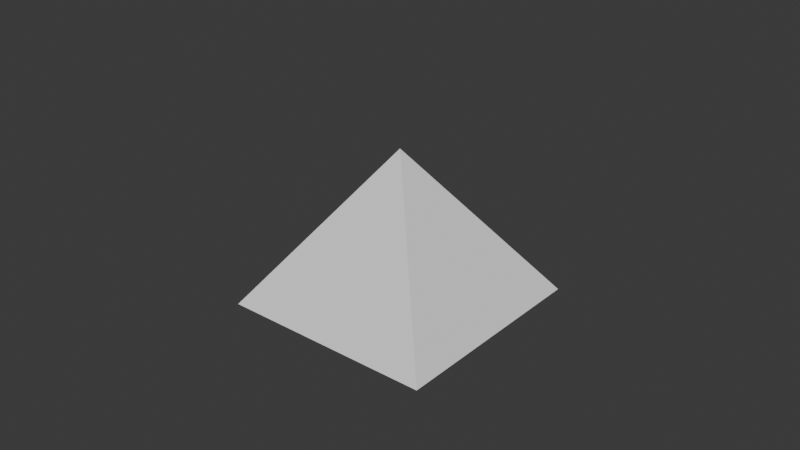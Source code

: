 # Source: pyramid.blend  (saved by Blender 4.1.24; exported with 4.5.12 LTS)
import bpy
from mathutils import Matrix  # noqa: F401  (used for matrix-valued properties, if any)

bpy.ops.wm.read_factory_settings(use_empty=True)
scene = bpy.context.scene
scene.name = 'Scene'

# ---- collections
col_collection = bpy.data.collections.new('Collection'); scene.collection.children.link(col_collection)

# ---- world
world_world = bpy.data.worlds.new('World'); scene.world = world_world
world_world.use_nodes = True; world_world.node_tree.nodes.clear()
_N = world_world.node_tree.nodes; _L = world_world.node_tree.links
n0 = _N.new('ShaderNodeOutputWorld'); n0.name = 'World Output'; n0.location = (300, 300)
n1 = _N.new('ShaderNodeBackground'); n1.name = 'Background'; n1.location = (10, 300)
n1.inputs[0].default_value = (0.05088, 0.05088, 0.05088, 1.0)
_L.new(n1.outputs[0], n0.inputs[0])
n0.is_active_output = True
world_world.color = (0.05088, 0.05088, 0.05088)
world_world.use_sun_shadow = False
world_world.sun_shadow_jitter_overblur = 0.0

# ---- meshes
me_cone = bpy.data.meshes.new('Cone')
me_cone.from_pydata([(0.0, 2.0, -1.0), (2.0, 0.0, -1.0), (0.0, -2.0, -1.0), (-2.0, 0.0, -1.0), (0.0, 0.0, 1.0)], [], [(0, 4, 1), (1, 4, 2), (0, 1, 2, 3), (2, 4, 3), (3, 4, 0)])
_uv = me_cone.uv_layers.new(name='UVMap')
_uv.uv.foreach_set('vector', [0.25, 0.49, 0.25, 0.25, 0.49, 0.25, 0.49, 0.25, 0.25, 0.25, 0.25, 0.01, 0.75, 0.49, 0.99, 0.25, 0.75, 0.01, 0.51, 0.25, 0.25, 0.01, 0.25, 0.25, 0.01, 0.25, 0.01, 0.25, 0.25, 0.25, 0.25, 0.49])
me_cone.update()

# ---- objects
ob_cone = bpy.data.objects.new('Cone', me_cone)

# ---- transforms, parenting, visibility, modifiers, constraints
ob_cone.location = (0.0, 0.0, 0.0)
ob_cone.rotation_euler = (0.0, 0.0, 0.7854)
ob_cone.scale = (0.065, 0.065, 0.065)

# ---- collection membership
col_collection.objects.link(ob_cone)

# ---- scene / render settings (as saved in the file)
scene.frame_start = 1; scene.frame_end = 250; scene.frame_set(1)
scene.render.engine = 'BLENDER_EEVEE_NEXT'
scene.cycles.sampling_pattern = 'TABULATED_SOBOL'
scene.eevee.ray_tracing_options.trace_max_roughness = 0.0
bpy.context.view_layer.update()

# ---- added for rendering (the .blend has no active camera and no usable light): camera, sun
cam_auto = bpy.data.cameras.new('AutoCamera')
cam_auto.lens = 50.0
cam_auto.sensor_width = 36.0
cam_auto.clip_end = 1000.0
ob_auto_camera = bpy.data.objects.new('AutoCamera', cam_auto)
scene.collection.objects.link(ob_auto_camera)
ob_auto_camera.location = (0.495924, -0.595109, 0.396739)
ob_auto_camera.rotation_euler = (1.09748, -7.21219e-08, 0.694738)
scene.camera = ob_auto_camera
light_auto_sun = bpy.data.lights.new('AutoSun', 'SUN')
light_auto_sun.energy = 3.0
light_auto_sun.angle = 0.0523599
ob_auto_sun = bpy.data.objects.new('AutoSun', light_auto_sun)
scene.collection.objects.link(ob_auto_sun)
ob_auto_sun.rotation_euler = (0.872665, 0.174533, 0.523599)
bpy.context.view_layer.update()
